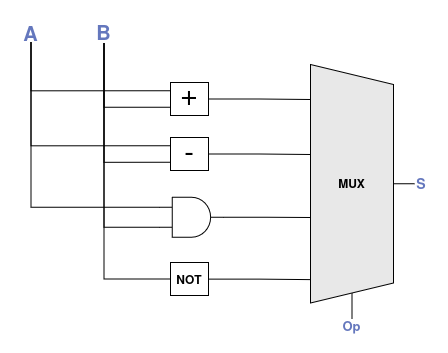

The diagram above was exported from draw.io. Its source (the exported page's mxGraphModel, read from the mxfile embedded in the PNG):
<mxGraphModel dx="783" dy="437" grid="0" gridSize="10" guides="1" tooltips="1" connect="1" arrows="1" fold="1" page="0" pageScale="1" pageWidth="827" pageHeight="1169" math="0" shadow="0">
  <root>
    <mxCell id="0" />
    <mxCell id="1" parent="0" />
    <mxCell id="A8lgbb32wtqA4e9sVl7b-18" style="edgeStyle=orthogonalEdgeStyle;rounded=0;orthogonalLoop=1;jettySize=auto;html=1;exitX=0.5;exitY=0;exitDx=0;exitDy=0;entryX=0;entryY=0.5;entryDx=0;entryDy=0;endArrow=none;startFill=0;" parent="1" source="A8lgbb32wtqA4e9sVl7b-20" target="A8lgbb32wtqA4e9sVl7b-22" edge="1">
      <mxGeometry relative="1" as="geometry" />
    </mxCell>
    <mxCell id="A8lgbb32wtqA4e9sVl7b-19" style="edgeStyle=orthogonalEdgeStyle;rounded=0;orthogonalLoop=1;jettySize=auto;html=1;exitX=1;exitY=0.5;exitDx=0;exitDy=0;entryX=0.5;entryY=0;entryDx=0;entryDy=0;endArrow=none;startFill=0;" parent="1" source="A8lgbb32wtqA4e9sVl7b-20" target="A8lgbb32wtqA4e9sVl7b-44" edge="1">
      <mxGeometry relative="1" as="geometry" />
    </mxCell>
    <mxCell id="A8lgbb32wtqA4e9sVl7b-20" value="&lt;b&gt;MUX&lt;/b&gt;" style="shape=trapezoid;perimeter=trapezoidPerimeter;whiteSpace=wrap;html=1;fixedSize=1;direction=south;fillColor=#E8E8E8;" parent="1" vertex="1">
      <mxGeometry x="481" y="328" width="83" height="238.5" as="geometry" />
    </mxCell>
    <mxCell id="A8lgbb32wtqA4e9sVl7b-22" value="S" style="text;html=1;align=center;verticalAlign=middle;whiteSpace=wrap;rounded=0;fontSize=14;fontColor=#6477BD;fontStyle=1" parent="1" vertex="1">
      <mxGeometry x="585" y="440.75" width="14" height="13" as="geometry" />
    </mxCell>
    <mxCell id="A8lgbb32wtqA4e9sVl7b-58" style="edgeStyle=orthogonalEdgeStyle;rounded=0;orthogonalLoop=1;jettySize=auto;html=1;exitX=0.5;exitY=1;exitDx=0;exitDy=0;entryX=0;entryY=0.25;entryDx=0;entryDy=0;endArrow=none;startFill=0;" parent="1" source="A8lgbb32wtqA4e9sVl7b-29" target="A8lgbb32wtqA4e9sVl7b-48" edge="1">
      <mxGeometry relative="1" as="geometry" />
    </mxCell>
    <mxCell id="A8lgbb32wtqA4e9sVl7b-59" style="edgeStyle=orthogonalEdgeStyle;rounded=0;orthogonalLoop=1;jettySize=auto;html=1;exitX=0.5;exitY=1;exitDx=0;exitDy=0;entryX=0;entryY=0.25;entryDx=0;entryDy=0;endArrow=none;startFill=0;" parent="1" source="A8lgbb32wtqA4e9sVl7b-29" target="A8lgbb32wtqA4e9sVl7b-46" edge="1">
      <mxGeometry relative="1" as="geometry" />
    </mxCell>
    <mxCell id="A8lgbb32wtqA4e9sVl7b-29" value="A" style="text;html=1;align=center;verticalAlign=middle;whiteSpace=wrap;rounded=0;fontSize=20;fontColor=#6477BD;fontStyle=1" parent="1" vertex="1">
      <mxGeometry x="191" y="288" width="21" height="18" as="geometry" />
    </mxCell>
    <mxCell id="A8lgbb32wtqA4e9sVl7b-60" style="edgeStyle=orthogonalEdgeStyle;rounded=0;orthogonalLoop=1;jettySize=auto;html=1;exitX=0.5;exitY=1;exitDx=0;exitDy=0;entryX=0;entryY=0.75;entryDx=0;entryDy=0;endArrow=none;startFill=0;" parent="1" source="A8lgbb32wtqA4e9sVl7b-33" target="A8lgbb32wtqA4e9sVl7b-46" edge="1">
      <mxGeometry relative="1" as="geometry" />
    </mxCell>
    <mxCell id="A8lgbb32wtqA4e9sVl7b-61" style="edgeStyle=orthogonalEdgeStyle;rounded=0;orthogonalLoop=1;jettySize=auto;html=1;exitX=0.5;exitY=1;exitDx=0;exitDy=0;entryX=0;entryY=0.75;entryDx=0;entryDy=0;endArrow=none;startFill=0;" parent="1" source="A8lgbb32wtqA4e9sVl7b-33" target="A8lgbb32wtqA4e9sVl7b-48" edge="1">
      <mxGeometry relative="1" as="geometry" />
    </mxCell>
    <mxCell id="A8lgbb32wtqA4e9sVl7b-62" style="edgeStyle=orthogonalEdgeStyle;rounded=0;orthogonalLoop=1;jettySize=auto;html=1;exitX=0.5;exitY=1;exitDx=0;exitDy=0;entryX=0;entryY=0.5;entryDx=0;entryDy=0;endArrow=none;startFill=0;" parent="1" source="A8lgbb32wtqA4e9sVl7b-33" target="A8lgbb32wtqA4e9sVl7b-55" edge="1">
      <mxGeometry relative="1" as="geometry" />
    </mxCell>
    <mxCell id="A8lgbb32wtqA4e9sVl7b-33" value="B" style="text;html=1;align=center;verticalAlign=middle;whiteSpace=wrap;rounded=0;fontSize=20;fontColor=#6477BD;fontStyle=1" parent="1" vertex="1">
      <mxGeometry x="264" y="284.5" width="21" height="22" as="geometry" />
    </mxCell>
    <mxCell id="A8lgbb32wtqA4e9sVl7b-44" value="&lt;div&gt;Op&lt;/div&gt;" style="text;html=1;align=center;verticalAlign=middle;whiteSpace=wrap;rounded=0;fontSize=13;fontColor=#6477BD;fontStyle=1" parent="1" vertex="1">
      <mxGeometry x="512" y="582" width="21" height="13" as="geometry" />
    </mxCell>
    <mxCell id="A8lgbb32wtqA4e9sVl7b-51" style="edgeStyle=orthogonalEdgeStyle;rounded=0;orthogonalLoop=1;jettySize=auto;html=1;exitX=1;exitY=0.5;exitDx=0;exitDy=0;entryX=0.25;entryY=1;entryDx=0;entryDy=0;endArrow=none;startFill=0;" parent="1" source="A8lgbb32wtqA4e9sVl7b-46" target="A8lgbb32wtqA4e9sVl7b-20" edge="1">
      <mxGeometry relative="1" as="geometry">
        <Array as="points">
          <mxPoint x="430" y="363" />
          <mxPoint x="481" y="363" />
        </Array>
      </mxGeometry>
    </mxCell>
    <mxCell id="A8lgbb32wtqA4e9sVl7b-46" value="&lt;div style=&quot;line-height: 0%;&quot;&gt;&lt;font style=&quot;font-size: 29px;&quot;&gt;+&lt;/font&gt;&lt;/div&gt;" style="rounded=0;whiteSpace=wrap;html=1;" parent="1" vertex="1">
      <mxGeometry x="341" y="346" width="38" height="33" as="geometry" />
    </mxCell>
    <mxCell id="A8lgbb32wtqA4e9sVl7b-52" style="edgeStyle=orthogonalEdgeStyle;rounded=0;orthogonalLoop=1;jettySize=auto;html=1;exitX=1;exitY=0.5;exitDx=0;exitDy=0;entryX=0.5;entryY=1;entryDx=0;entryDy=0;endArrow=none;startFill=0;" parent="1" source="A8lgbb32wtqA4e9sVl7b-48" target="A8lgbb32wtqA4e9sVl7b-20" edge="1">
      <mxGeometry relative="1" as="geometry">
        <Array as="points">
          <mxPoint x="430" y="418" />
          <mxPoint x="481" y="418" />
        </Array>
      </mxGeometry>
    </mxCell>
    <mxCell id="A8lgbb32wtqA4e9sVl7b-48" value="&lt;div style=&quot;line-height: 30%;&quot;&gt;&lt;div&gt;&lt;font style=&quot;font-size: 29px; line-height: 30%;&quot;&gt;-&lt;/font&gt;&lt;/div&gt;&lt;/div&gt;" style="rounded=0;whiteSpace=wrap;html=1;" parent="1" vertex="1">
      <mxGeometry x="341" y="401" width="38" height="33" as="geometry" />
    </mxCell>
    <mxCell id="A8lgbb32wtqA4e9sVl7b-53" style="edgeStyle=orthogonalEdgeStyle;rounded=0;orthogonalLoop=1;jettySize=auto;html=1;exitX=1;exitY=0.5;exitDx=0;exitDy=0;exitPerimeter=0;entryX=0.75;entryY=1;entryDx=0;entryDy=0;endArrow=none;startFill=0;" parent="1" source="A8lgbb32wtqA4e9sVl7b-49" target="A8lgbb32wtqA4e9sVl7b-20" edge="1">
      <mxGeometry relative="1" as="geometry">
        <Array as="points">
          <mxPoint x="438" y="481" />
          <mxPoint x="481" y="481" />
        </Array>
      </mxGeometry>
    </mxCell>
    <mxCell id="A8lgbb32wtqA4e9sVl7b-49" value="" style="verticalLabelPosition=bottom;shadow=0;dashed=0;align=center;html=1;verticalAlign=top;shape=mxgraph.electrical.logic_gates.logic_gate;operation=and;" parent="1" vertex="1">
      <mxGeometry x="330" y="460.75" width="64" height="40" as="geometry" />
    </mxCell>
    <mxCell id="A8lgbb32wtqA4e9sVl7b-54" style="edgeStyle=orthogonalEdgeStyle;rounded=0;orthogonalLoop=1;jettySize=auto;html=1;exitX=1;exitY=0.5;exitDx=0;exitDy=0;entryX=0.75;entryY=1;entryDx=0;entryDy=0;endArrow=none;startFill=0;" parent="1" source="A8lgbb32wtqA4e9sVl7b-55" target="A8lgbb32wtqA4e9sVl7b-20" edge="1">
      <mxGeometry relative="1" as="geometry">
        <mxPoint x="394" y="542" as="sourcePoint" />
        <Array as="points">
          <mxPoint x="430" y="543" />
          <mxPoint x="481" y="543" />
        </Array>
      </mxGeometry>
    </mxCell>
    <mxCell id="A8lgbb32wtqA4e9sVl7b-55" value="&lt;b&gt;NOT&lt;/b&gt;" style="rounded=0;whiteSpace=wrap;html=1;" parent="1" vertex="1">
      <mxGeometry x="341" y="526" width="38" height="33" as="geometry" />
    </mxCell>
    <mxCell id="A8lgbb32wtqA4e9sVl7b-56" style="edgeStyle=orthogonalEdgeStyle;rounded=0;orthogonalLoop=1;jettySize=auto;html=1;exitX=0.5;exitY=1;exitDx=0;exitDy=0;entryX=0;entryY=0.25;entryDx=0;entryDy=0;entryPerimeter=0;endArrow=none;startFill=0;" parent="1" source="A8lgbb32wtqA4e9sVl7b-29" target="A8lgbb32wtqA4e9sVl7b-49" edge="1">
      <mxGeometry relative="1" as="geometry" />
    </mxCell>
    <mxCell id="A8lgbb32wtqA4e9sVl7b-63" style="edgeStyle=orthogonalEdgeStyle;rounded=0;orthogonalLoop=1;jettySize=auto;html=1;exitX=0.5;exitY=1;exitDx=0;exitDy=0;entryX=0;entryY=0.75;entryDx=0;entryDy=0;entryPerimeter=0;endArrow=none;startFill=0;" parent="1" source="A8lgbb32wtqA4e9sVl7b-33" target="A8lgbb32wtqA4e9sVl7b-49" edge="1">
      <mxGeometry relative="1" as="geometry" />
    </mxCell>
  </root>
</mxGraphModel>